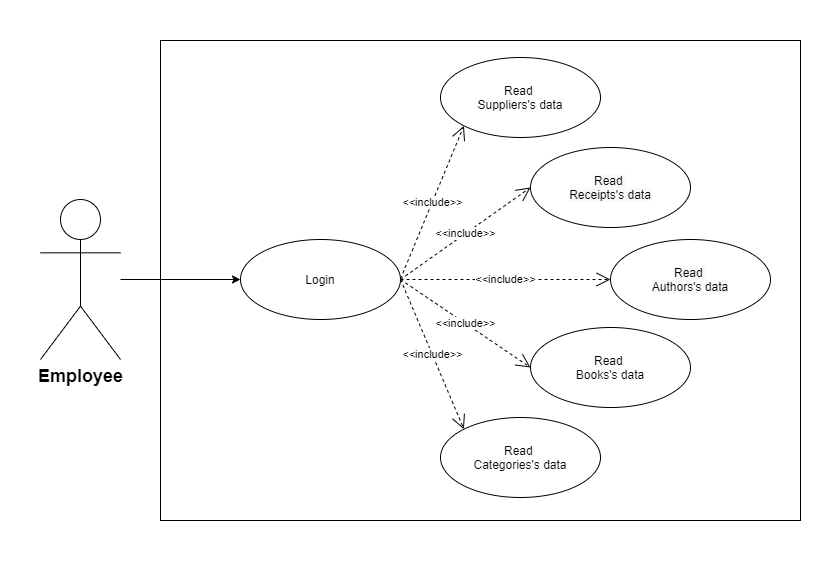

The diagram above was exported from draw.io. Its source (the exported page's mxGraphModel, read from the mxfile embedded in the PNG):
<mxGraphModel dx="1101" dy="584" grid="1" gridSize="10" guides="1" tooltips="1" connect="1" arrows="1" fold="1" page="1" pageScale="1" pageWidth="827" pageHeight="583" math="0" shadow="0">
  <root>
    <mxCell id="0" />
    <mxCell id="1" parent="0" />
    <mxCell id="kGYEVMczKe0B6hm_agqT-1" style="edgeStyle=none;rounded=0;orthogonalLoop=1;jettySize=auto;html=1;entryX=0;entryY=0.5;entryDx=0;entryDy=0;" parent="1" source="kGYEVMczKe0B6hm_agqT-2" target="kGYEVMczKe0B6hm_agqT-3" edge="1">
      <mxGeometry relative="1" as="geometry">
        <mxPoint x="200" y="279" as="targetPoint" />
      </mxGeometry>
    </mxCell>
    <mxCell id="kGYEVMczKe0B6hm_agqT-2" value="&lt;b&gt;&lt;font style=&quot;font-size: 18px&quot;&gt;Employee&lt;/font&gt;&lt;/b&gt;" style="shape=umlActor;verticalLabelPosition=bottom;verticalAlign=top;html=1;" parent="1" vertex="1">
      <mxGeometry x="40" y="199" width="80" height="160" as="geometry" />
    </mxCell>
    <mxCell id="kGYEVMczKe0B6hm_agqT-3" value="Login" style="ellipse;whiteSpace=wrap;html=1;" parent="1" vertex="1">
      <mxGeometry x="240" y="239" width="160" height="80" as="geometry" />
    </mxCell>
    <mxCell id="kGYEVMczKe0B6hm_agqT-4" value="Read &lt;br&gt;Suppliers's data" style="ellipse;whiteSpace=wrap;html=1;" parent="1" vertex="1">
      <mxGeometry x="440" y="57" width="160" height="80" as="geometry" />
    </mxCell>
    <mxCell id="kGYEVMczKe0B6hm_agqT-5" value="Read&amp;nbsp;&lt;br&gt;Books's data" style="ellipse;whiteSpace=wrap;html=1;" parent="1" vertex="1">
      <mxGeometry x="530" y="327" width="160" height="80" as="geometry" />
    </mxCell>
    <mxCell id="kGYEVMczKe0B6hm_agqT-6" value="&lt;span style=&quot;color: rgb(0 , 0 , 0) ; font-family: &amp;#34;helvetica&amp;#34; ; font-size: 12px ; font-style: normal ; font-weight: 400 ; letter-spacing: normal ; text-align: center ; text-indent: 0px ; text-transform: none ; word-spacing: 0px ; background-color: rgb(248 , 249 , 250) ; display: inline ; float: none&quot;&gt;Read&lt;span&gt;&amp;nbsp;&lt;/span&gt;&lt;/span&gt;&lt;br style=&quot;color: rgb(0 , 0 , 0) ; font-family: &amp;#34;helvetica&amp;#34; ; font-size: 12px ; font-style: normal ; font-weight: 400 ; letter-spacing: normal ; text-align: center ; text-indent: 0px ; text-transform: none ; word-spacing: 0px ; background-color: rgb(248 , 249 , 250)&quot;&gt;&lt;span style=&quot;color: rgb(0 , 0 , 0) ; font-family: &amp;#34;helvetica&amp;#34; ; font-size: 12px ; font-style: normal ; font-weight: 400 ; letter-spacing: normal ; text-align: center ; text-indent: 0px ; text-transform: none ; word-spacing: 0px ; background-color: rgb(248 , 249 , 250) ; display: inline ; float: none&quot;&gt;Receipts's data&lt;/span&gt;" style="ellipse;whiteSpace=wrap;html=1;" parent="1" vertex="1">
      <mxGeometry x="530" y="147" width="160" height="80" as="geometry" />
    </mxCell>
    <mxCell id="kGYEVMczKe0B6hm_agqT-7" value="Read&amp;nbsp;&lt;br&gt;Categories's data" style="ellipse;whiteSpace=wrap;html=1;" parent="1" vertex="1">
      <mxGeometry x="440" y="417" width="160" height="80" as="geometry" />
    </mxCell>
    <mxCell id="kGYEVMczKe0B6hm_agqT-9" value="&lt;span style=&quot;color: rgb(0 , 0 , 0) ; font-family: &amp;#34;helvetica&amp;#34; ; font-size: 12px ; font-style: normal ; font-weight: 400 ; letter-spacing: normal ; text-align: center ; text-indent: 0px ; text-transform: none ; word-spacing: 0px ; background-color: rgb(248 , 249 , 250) ; display: inline ; float: none&quot;&gt;Read&lt;span&gt;&amp;nbsp;&lt;/span&gt;&lt;/span&gt;&lt;br style=&quot;color: rgb(0 , 0 , 0) ; font-family: &amp;#34;helvetica&amp;#34; ; font-size: 12px ; font-style: normal ; font-weight: 400 ; letter-spacing: normal ; text-align: center ; text-indent: 0px ; text-transform: none ; word-spacing: 0px ; background-color: rgb(248 , 249 , 250)&quot;&gt;&lt;span style=&quot;color: rgb(0 , 0 , 0) ; font-family: &amp;#34;helvetica&amp;#34; ; font-size: 12px ; font-style: normal ; font-weight: 400 ; letter-spacing: normal ; text-align: center ; text-indent: 0px ; text-transform: none ; word-spacing: 0px ; background-color: rgb(248 , 249 , 250) ; display: inline ; float: none&quot;&gt;Authors's data&lt;/span&gt;" style="ellipse;whiteSpace=wrap;html=1;" parent="1" vertex="1">
      <mxGeometry x="610" y="239" width="160" height="80" as="geometry" />
    </mxCell>
    <mxCell id="kGYEVMczKe0B6hm_agqT-10" value="&amp;lt;&amp;lt;include&amp;gt;&amp;gt;" style="endArrow=open;endSize=12;dashed=1;html=1;entryX=0;entryY=1;entryDx=0;entryDy=0;" parent="1" target="kGYEVMczKe0B6hm_agqT-4" edge="1">
      <mxGeometry width="160" relative="1" as="geometry">
        <mxPoint x="400" y="278.28999999999996" as="sourcePoint" />
        <mxPoint x="560" y="278.28999999999996" as="targetPoint" />
      </mxGeometry>
    </mxCell>
    <mxCell id="kGYEVMczKe0B6hm_agqT-11" value="&amp;lt;&amp;lt;include&amp;gt;&amp;gt;" style="endArrow=open;endSize=12;dashed=1;html=1;entryX=0;entryY=0.5;entryDx=0;entryDy=0;exitX=1;exitY=0.5;exitDx=0;exitDy=0;" parent="1" source="kGYEVMczKe0B6hm_agqT-3" target="kGYEVMczKe0B6hm_agqT-6" edge="1">
      <mxGeometry width="160" relative="1" as="geometry">
        <mxPoint x="410" y="288.28999999999985" as="sourcePoint" />
        <mxPoint x="474.43145750507847" y="97.28427124746088" as="targetPoint" />
      </mxGeometry>
    </mxCell>
    <mxCell id="kGYEVMczKe0B6hm_agqT-12" value="&amp;lt;&amp;lt;include&amp;gt;&amp;gt;" style="endArrow=open;endSize=12;dashed=1;html=1;entryX=0;entryY=0.5;entryDx=0;entryDy=0;exitX=1;exitY=0.5;exitDx=0;exitDy=0;" parent="1" source="kGYEVMczKe0B6hm_agqT-3" target="kGYEVMczKe0B6hm_agqT-9" edge="1">
      <mxGeometry width="160" relative="1" as="geometry">
        <mxPoint x="410" y="289" as="sourcePoint" />
        <mxPoint x="553.4314575050739" y="187.28427124746304" as="targetPoint" />
      </mxGeometry>
    </mxCell>
    <mxCell id="kGYEVMczKe0B6hm_agqT-13" value="&amp;lt;&amp;lt;include&amp;gt;&amp;gt;" style="endArrow=open;endSize=12;dashed=1;html=1;entryX=0;entryY=0.5;entryDx=0;entryDy=0;exitX=1;exitY=0.5;exitDx=0;exitDy=0;" parent="1" source="kGYEVMczKe0B6hm_agqT-3" target="kGYEVMczKe0B6hm_agqT-5" edge="1">
      <mxGeometry width="160" relative="1" as="geometry">
        <mxPoint x="420" y="299" as="sourcePoint" />
        <mxPoint x="563.4314575050739" y="197.28427124746304" as="targetPoint" />
      </mxGeometry>
    </mxCell>
    <mxCell id="kGYEVMczKe0B6hm_agqT-14" value="&amp;lt;&amp;lt;include&amp;gt;&amp;gt;" style="endArrow=open;endSize=12;dashed=1;html=1;entryX=0;entryY=0;entryDx=0;entryDy=0;exitX=1;exitY=0.5;exitDx=0;exitDy=0;" parent="1" source="kGYEVMczKe0B6hm_agqT-3" target="kGYEVMczKe0B6hm_agqT-7" edge="1">
      <mxGeometry width="160" relative="1" as="geometry">
        <mxPoint x="430" y="309" as="sourcePoint" />
        <mxPoint x="573.4314575050739" y="207.28427124746304" as="targetPoint" />
      </mxGeometry>
    </mxCell>
    <mxCell id="MSxQB82L6LfjvCHK0Lt5-1" value="" style="html=1;fillColor=none;" vertex="1" parent="1">
      <mxGeometry x="160" y="40" width="640" height="480" as="geometry" />
    </mxCell>
  </root>
</mxGraphModel>